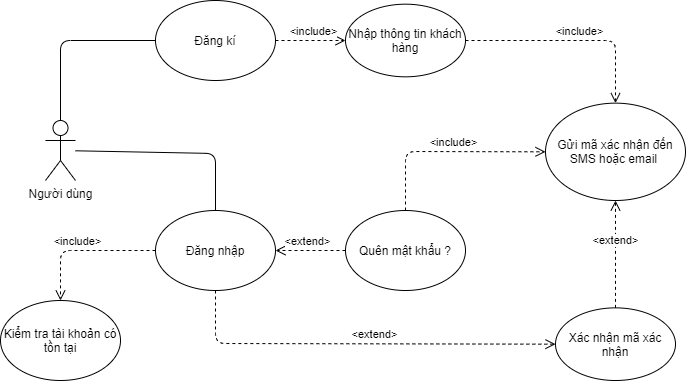

The diagram above was exported from draw.io. Its source (the exported page's mxGraphModel, read from the mxfile embedded in the PNG):
<mxGraphModel dx="1865" dy="579" grid="1" gridSize="10" guides="1" tooltips="1" connect="1" arrows="1" fold="1" page="1" pageScale="1" pageWidth="827" pageHeight="1169" math="0" shadow="0">
  <root>
    <mxCell id="0" />
    <mxCell id="1" parent="0" />
    <mxCell id="4wd6268p6xGG4gXNSFCs-2" value="Đăng nhập" style="ellipse;whiteSpace=wrap;html=1;" parent="1" vertex="1">
      <mxGeometry x="-430" y="470" width="120" height="80" as="geometry" />
    </mxCell>
    <mxCell id="4wd6268p6xGG4gXNSFCs-3" value="Đăng kí" style="ellipse;whiteSpace=wrap;html=1;" parent="1" vertex="1">
      <mxGeometry x="-430" y="260" width="120" height="80" as="geometry" />
    </mxCell>
    <mxCell id="4wd6268p6xGG4gXNSFCs-6" value="Kiểm tra tài khoản có tồn tại" style="ellipse;whiteSpace=wrap;html=1;" parent="1" vertex="1">
      <mxGeometry x="-585" y="560" width="120" height="80" as="geometry" />
    </mxCell>
    <mxCell id="4wd6268p6xGG4gXNSFCs-7" value="&amp;lt;include&amp;gt;" style="html=1;verticalAlign=bottom;endArrow=open;dashed=1;endSize=8;entryX=0.5;entryY=0;entryDx=0;entryDy=0;" parent="1" source="4wd6268p6xGG4gXNSFCs-2" target="4wd6268p6xGG4gXNSFCs-6" edge="1">
      <mxGeometry x="0.0769" relative="1" as="geometry">
        <mxPoint x="-710" y="650" as="sourcePoint" />
        <mxPoint x="-530" y="530" as="targetPoint" />
        <mxPoint as="offset" />
        <Array as="points">
          <mxPoint x="-525" y="510" />
        </Array>
      </mxGeometry>
    </mxCell>
    <mxCell id="4wd6268p6xGG4gXNSFCs-8" value="Nhập thông tin khách hàng" style="ellipse;whiteSpace=wrap;html=1;" parent="1" vertex="1">
      <mxGeometry x="-240" y="263.68000000000006" width="120" height="72.64" as="geometry" />
    </mxCell>
    <mxCell id="4wd6268p6xGG4gXNSFCs-9" value="&amp;lt;include&amp;gt;" style="html=1;verticalAlign=bottom;endArrow=open;dashed=1;endSize=8;exitX=1;exitY=0.5;exitDx=0;exitDy=0;entryX=0;entryY=0.5;entryDx=0;entryDy=0;" parent="1" source="4wd6268p6xGG4gXNSFCs-3" target="4wd6268p6xGG4gXNSFCs-8" edge="1">
      <mxGeometry x="0.0769" relative="1" as="geometry">
        <mxPoint x="199.9999999999999" y="449.9999999999999" as="sourcePoint" />
        <mxPoint x="170" y="270" as="targetPoint" />
        <mxPoint as="offset" />
      </mxGeometry>
    </mxCell>
    <mxCell id="4wd6268p6xGG4gXNSFCs-10" value="" style="endArrow=none;html=1;strokeColor=#000000;" parent="1" target="4wd6268p6xGG4gXNSFCs-2" edge="1" source="4wd6268p6xGG4gXNSFCs-12">
      <mxGeometry width="50" height="50" relative="1" as="geometry">
        <mxPoint x="-550" y="420" as="sourcePoint" />
        <mxPoint x="150" y="740" as="targetPoint" />
        <Array as="points">
          <mxPoint x="-370" y="413" />
        </Array>
      </mxGeometry>
    </mxCell>
    <mxCell id="4wd6268p6xGG4gXNSFCs-11" value="" style="endArrow=none;html=1;strokeColor=#000000;exitX=0.5;exitY=0;exitDx=0;exitDy=0;exitPerimeter=0;" parent="1" target="4wd6268p6xGG4gXNSFCs-3" edge="1" source="4wd6268p6xGG4gXNSFCs-12">
      <mxGeometry width="50" height="50" relative="1" as="geometry">
        <mxPoint x="-510" y="420" as="sourcePoint" />
        <mxPoint x="-480" y="510" as="targetPoint" />
        <Array as="points">
          <mxPoint x="-525" y="300" />
        </Array>
      </mxGeometry>
    </mxCell>
    <mxCell id="4wd6268p6xGG4gXNSFCs-12" value="Người dùng" style="shape=umlActor;verticalLabelPosition=bottom;verticalAlign=top;html=1;outlineConnect=0;" parent="1" vertex="1">
      <mxGeometry x="-540" y="380" width="30" height="60" as="geometry" />
    </mxCell>
    <mxCell id="4wd6268p6xGG4gXNSFCs-15" value="Quên mật khẩu ?" style="ellipse;whiteSpace=wrap;html=1;" parent="1" vertex="1">
      <mxGeometry x="-240" y="470.0000000000001" width="120" height="80" as="geometry" />
    </mxCell>
    <mxCell id="4wd6268p6xGG4gXNSFCs-16" value="&amp;lt;extend&amp;gt;" style="html=1;verticalAlign=bottom;endArrow=open;dashed=1;endSize=8;" parent="1" source="4wd6268p6xGG4gXNSFCs-15" target="4wd6268p6xGG4gXNSFCs-2" edge="1">
      <mxGeometry x="0.0769" relative="1" as="geometry">
        <mxPoint x="-700.0000000000002" y="660" as="sourcePoint" />
        <mxPoint x="-600" y="540" as="targetPoint" />
        <mxPoint as="offset" />
      </mxGeometry>
    </mxCell>
    <mxCell id="4wd6268p6xGG4gXNSFCs-17" value="Gửi mã xác nhận đến SMS hoặc email&amp;nbsp;" style="ellipse;whiteSpace=wrap;html=1;" parent="1" vertex="1">
      <mxGeometry x="-40" y="362.64" width="140" height="97.36" as="geometry" />
    </mxCell>
    <mxCell id="4wd6268p6xGG4gXNSFCs-19" value="&amp;lt;extend&amp;gt;" style="html=1;verticalAlign=bottom;endArrow=open;dashed=1;endSize=8;" parent="1" source="4wd6268p6xGG4gXNSFCs-2" target="4wd6268p6xGG4gXNSFCs-20" edge="1">
      <mxGeometry x="0.0769" relative="1" as="geometry">
        <mxPoint x="-640.0000000000002" y="560" as="sourcePoint" />
        <mxPoint x="-1180" y="590" as="targetPoint" />
        <mxPoint as="offset" />
        <Array as="points">
          <mxPoint x="-370" y="603" />
        </Array>
      </mxGeometry>
    </mxCell>
    <mxCell id="4wd6268p6xGG4gXNSFCs-20" value="Xác nhận mã xác nhận" style="ellipse;whiteSpace=wrap;html=1;" parent="1" vertex="1">
      <mxGeometry x="-30" y="567.3600000000001" width="120" height="72.64" as="geometry" />
    </mxCell>
    <mxCell id="4wd6268p6xGG4gXNSFCs-21" value="&amp;lt;include&amp;gt;" style="html=1;verticalAlign=bottom;endArrow=open;dashed=1;endSize=8;exitX=1;exitY=0.5;exitDx=0;exitDy=0;" parent="1" source="4wd6268p6xGG4gXNSFCs-8" target="4wd6268p6xGG4gXNSFCs-17" edge="1">
      <mxGeometry x="0.0769" relative="1" as="geometry">
        <mxPoint x="-700.0000000000002" y="773.6800000000001" as="sourcePoint" />
        <mxPoint x="-829.9999999999989" y="773.6800000000001" as="targetPoint" />
        <mxPoint as="offset" />
        <Array as="points">
          <mxPoint x="30" y="300" />
        </Array>
      </mxGeometry>
    </mxCell>
    <mxCell id="4wd6268p6xGG4gXNSFCs-23" value="&amp;lt;extend&amp;gt;" style="html=1;verticalAlign=bottom;endArrow=open;dashed=1;endSize=8;" parent="1" source="4wd6268p6xGG4gXNSFCs-20" target="4wd6268p6xGG4gXNSFCs-17" edge="1">
      <mxGeometry x="0.0769" relative="1" as="geometry">
        <mxPoint x="-1250.0000000000005" y="663.6800000000001" as="sourcePoint" />
        <mxPoint x="-1320" y="810" as="targetPoint" />
        <mxPoint as="offset" />
      </mxGeometry>
    </mxCell>
    <mxCell id="PEoVf1_0dIfDbDNlRhdz-2" value="&amp;lt;include&amp;gt;" style="html=1;verticalAlign=bottom;endArrow=open;dashed=1;endSize=8;exitX=0.5;exitY=0;exitDx=0;exitDy=0;" parent="1" source="4wd6268p6xGG4gXNSFCs-15" target="4wd6268p6xGG4gXNSFCs-17" edge="1">
      <mxGeometry x="0.0769" relative="1" as="geometry">
        <mxPoint x="-356.1004142088923" y="809.9232091173544" as="sourcePoint" />
        <mxPoint x="-325.3193689871082" y="1090.140757992638" as="targetPoint" />
        <mxPoint as="offset" />
        <Array as="points">
          <mxPoint x="-180" y="411" />
        </Array>
      </mxGeometry>
    </mxCell>
  </root>
</mxGraphModel>